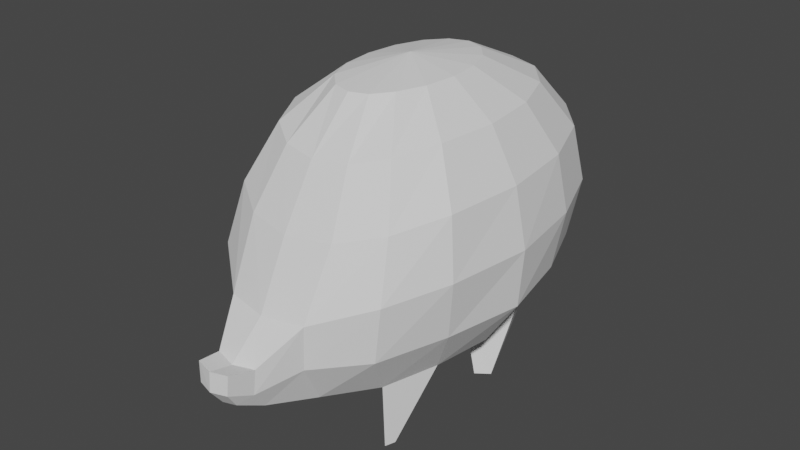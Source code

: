 # Source: igel1.blend  (saved by Blender 2.93.21; exported with 4.5.12 LTS)
import bpy
from mathutils import Matrix  # noqa: F401  (used for matrix-valued properties, if any)

bpy.ops.wm.read_factory_settings(use_empty=True)
scene = bpy.context.scene
scene.name = 'Scene'

# ---- collections
col_collection = bpy.data.collections.new('Collection'); scene.collection.children.link(col_collection)

# ---- world
world_world = bpy.data.worlds.new('World'); scene.world = world_world
world_world.use_nodes = True; world_world.node_tree.nodes.clear()
_N = world_world.node_tree.nodes; _L = world_world.node_tree.links
n0 = _N.new('ShaderNodeOutputWorld'); n0.name = 'World Output'; n0.location = (300, 300)
n1 = _N.new('ShaderNodeBackground'); n1.name = 'Background'; n1.location = (10, 300)
n1.inputs[0].default_value = (0.05088, 0.05088, 0.05088, 1.0)
_L.new(n1.outputs[0], n0.inputs[0])
n0.is_active_output = True
world_world.color = (0.05088, 0.05088, 0.05088)
world_world.use_sun_shadow = False
world_world.sun_shadow_jitter_overblur = 0.0

# ---- meshes
me_sphere = bpy.data.meshes.new('Sphere')
me_sphere.from_pydata([(0.0, 0.7071, 0.5458), (0.0, 0.9239, 0.2214), (0.0, 0.9239, -0.5439), (0.0, 0.3827, -0.9652), (-3.553e-14, -1.748e-07, 0.8387), (-7.085e-08, -0.359, 0.7469), (-8.575e-08, -0.5621, 0.4493), (-2.646e-07, -0.7174, 0.07762), (-3.212e-07, -0.8557, -0.3299), (-1.48e-07, -0.7383, -0.8953), (-8.575e-08, -0.3866, -0.9722), (-0.1464, -0.3368, 0.7515), (-0.2706, -0.5349, 0.4673), (-0.3536, -0.6801, 0.1015), (-0.3265, -0.8208, -0.3201), (-0.2993, -0.814, -0.6115), (-0.2309, -0.7021, -0.9074), (-0.1464, -0.3567, -0.9709), (-0.2706, -0.2673, 0.7604), (-0.5, -0.4465, 0.5104), (-0.6533, -0.5654, 0.1619), (-0.7071, -0.6466, -0.2068), (-0.6533, -0.6446, -0.5703), (-0.5, -0.505, -0.8959), (-0.2706, -0.2721, -0.9661), (0.0, -8.742e-08, -0.9669), (-0.3536, -0.1464, 0.7626), (-0.6533, -0.2689, 0.5447), (-0.8536, -0.3482, 0.2178), (-0.9239, -0.3821, -0.162), (-0.8573, -0.3545, -0.5445), (-0.6545, -0.2712, -0.8688), (-0.3536, -0.1466, -0.9653), (-0.3827, 5.295e-08, 0.7626), (-0.7071, 8.275e-08, 0.5458), (-0.9239, 2.616e-07, 0.2214), (-1.021, 3.51e-07, -0.1613), (-0.9847, 2.616e-07, -0.5439), (-0.724, 8.275e-08, -0.8684), (-0.3827, 6.785e-08, -0.9652), (-0.3536, 0.1464, 0.7626), (-0.6533, 0.2706, 0.5458), (-0.8536, 0.3536, 0.2214), (-0.9239, 0.3827, -0.1613), (-0.8574, 0.3536, -0.5439), (-0.6545, 0.2706, -0.8684), (-0.3536, 0.1464, -0.9652), (-0.2706, 0.2706, 0.7626), (-0.5, 0.5, 0.5458), (-0.6533, 0.6533, 0.2214), (-0.7071, 0.7071, -0.1613), (-0.6533, 0.6533, -0.5439), (-0.5, 0.5, -0.8684), (-0.2706, 0.2706, -0.9652), (-0.1464, 0.3536, 0.7626), (-0.2706, 0.6533, 0.5458), (-0.3536, 0.8536, 0.2214), (-0.3827, 0.9239, -0.1613), (-0.3536, 0.8536, -0.5439), (-0.2706, 0.6533, -0.8684), (-0.1464, 0.3536, -0.9652), (2.123e-07, 0.3827, 0.7626), (5.997e-07, 1.0, -0.1613), (3.017e-07, 0.7071, -0.8684), (-5.221e-07, -1.01, -0.53), (-4.298e-07, -0.9489, -0.8226), (-0.1694, -0.9857, -0.521), (-0.1565, -0.9923, -0.6838), (-0.1198, -0.9254, -0.8214), (-6.236e-07, -1.116, -0.4929), (-6.13e-07, -1.122, -0.62), (-5.497e-07, -1.067, -0.7268), (-0.1355, -1.097, -0.4857), (-0.1252, -1.102, -0.6158), (-0.09871, -1.051, -0.7241), (-0.5652, 0.1831, -1.322), (-0.4595, 0.1401, -1.323), (-0.5131, 0.2594, -1.317), (-0.4315, 0.1814, -1.32), (-0.5077, -0.4978, -1.322), (-0.4621, -0.4542, -1.32), (-0.5371, -0.4541, -1.32), (-0.477, -0.4306, -1.321)], [], [(8, 14, 66, 64), (10, 9, 16, 17), (15, 16, 68, 67), (7, 6, 12, 13), (5, 4, 11), (25, 10, 17), (8, 7, 13, 14), (6, 5, 11, 12), (13, 12, 19, 20), (11, 4, 18), (25, 17, 24), (16, 15, 22, 23), (14, 13, 20, 21), (12, 11, 18, 19), (17, 16, 23, 24), (15, 14, 21, 22), (25, 24, 32), (23, 22, 30, 31), (21, 20, 28, 29), (19, 18, 26, 27), (31, 32, 82, 81), (22, 21, 29, 30), (20, 19, 27, 28), (18, 4, 26), (27, 26, 33, 34), (32, 31, 38, 39), (30, 29, 36, 37), (28, 27, 34, 35), (26, 4, 33), (25, 32, 39), (31, 30, 37, 38), (29, 28, 35, 36), (39, 38, 45, 46), (37, 36, 43, 44), (35, 34, 41, 42), (33, 4, 40), (25, 39, 46), (38, 37, 44, 45), (36, 35, 42, 43), (34, 33, 40, 41), (40, 4, 47), (25, 46, 53), (45, 44, 51, 52), (43, 42, 49, 50), (41, 40, 47, 48), (45, 52, 77, 75), (44, 43, 50, 51), (42, 41, 48, 49), (52, 51, 58, 59), (50, 49, 56, 57), (48, 47, 54, 55), (53, 52, 59, 60), (51, 50, 57, 58), (49, 48, 55, 56), (47, 4, 54), (25, 53, 60), (60, 59, 63, 3), (58, 57, 62, 2), (56, 55, 0, 1), (54, 4, 61), (25, 60, 3), (59, 58, 2, 63), (57, 56, 1, 62), (55, 54, 61, 0), (67, 68, 74, 73), (16, 9, 65, 68), (14, 15, 67, 66), (70, 69, 72, 73), (71, 70, 73, 74), (64, 66, 72, 69), (68, 65, 71, 74), (66, 67, 73, 72), (76, 75, 77, 78), (53, 46, 76, 78), (52, 53, 78, 77), (46, 45, 75, 76), (80, 79, 81, 82), (32, 24, 80, 82), (24, 23, 79, 80), (23, 31, 81, 79)])
_uv = me_sphere.uv_layers.new(name='UVMap')
_uv.uv.foreach_set('vector', [0.25, 0.5, 0.1875, 0.5, 0.1875, 0.5, 0.25, 0.5, 0.25, 0.125, 0.25, 0.25, 0.1875, 0.25, 0.1875, 0.125, 0.1875, 0.375, 0.1875, 0.25, 0.1875, 0.25, 0.1875, 0.375, 0.25, 0.625, 0.25, 0.75, 0.1875, 0.75, 0.1875, 0.625, 0.25, 0.875, 0.2188, 1.0, 0.1875, 0.875, 0.2188, 0.0, 0.25, 0.125, 0.1875, 0.125, 0.25, 0.5, 0.25, 0.625, 0.1875, 0.625, 0.1875, 0.5, 0.25, 0.75, 0.25, 0.875, 0.1875, 0.875, 0.1875, 0.75, 0.1875, 0.625, 0.1875, 0.75, 0.125, 0.75, 0.125, 0.625, 0.1875, 0.875, 0.1563, 1.0, 0.125, 0.875, 0.1562, 0.0, 0.1875, 0.125, 0.125, 0.125, 0.1875, 0.25, 0.1875, 0.375, 0.125, 0.375, 0.125, 0.25, 0.1875, 0.5, 0.1875, 0.625, 0.125, 0.625, 0.125, 0.5, 0.1875, 0.75, 0.1875, 0.875, 0.125, 0.875, 0.125, 0.75, 0.1875, 0.125, 0.1875, 0.25, 0.125, 0.25, 0.125, 0.125, 0.1875, 0.375, 0.1875, 0.5, 0.125, 0.5, 0.125, 0.375, 0.09375, 0.0, 0.125, 0.125, 0.0625, 0.125, 0.125, 0.25, 0.125, 0.375, 0.0625, 0.375, 0.0625, 0.25, 0.125, 0.5, 0.125, 0.625, 0.0625, 0.625, 0.0625, 0.5, 0.125, 0.75, 0.125, 0.875, 0.0625, 0.875, 0.0625, 0.75, 0.0625, 0.25, 0.0625, 0.125, 0.0625, 0.125, 0.0625, 0.25, 0.125, 0.375, 0.125, 0.5, 0.0625, 0.5, 0.0625, 0.375, 0.125, 0.625, 0.125, 0.75, 0.0625, 0.75, 0.0625, 0.625, 0.125, 0.875, 0.09375, 1.0, 0.0625, 0.875, 0.0625, 0.75, 0.0625, 0.875, 0.0, 0.875, 0.0, 0.75, 0.0625, 0.125, 0.0625, 0.25, 0.0, 0.25, 0.0, 0.125, 0.0625, 0.375, 0.0625, 0.5, 0.0, 0.5, 0.0, 0.375, 0.0625, 0.625, 0.0625, 0.75, 0.0, 0.75, 0.0, 0.625, 0.0625, 0.875, 0.03125, 1.0, 0.0, 0.875, 0.03125, 0.0, 0.0625, 0.125, 0.0, 0.125, 0.0625, 0.25, 0.0625, 0.375, 0.0, 0.375, 0.0, 0.25, 0.0625, 0.5, 0.0625, 0.625, 0.0, 0.625, 0.0, 0.5, 1.0, 0.125, 1.0, 0.25, 0.9375, 0.25, 0.9375, 0.125, 1.0, 0.375, 1.0, 0.5, 0.9375, 0.5, 0.9375, 0.375, 1.0, 0.625, 1.0, 0.75, 0.9375, 0.75, 0.9375, 0.625, 1.0, 0.875, 0.9688, 1.0, 0.9375, 0.875, 0.9688, 0.0, 1.0, 0.125, 0.9375, 0.125, 1.0, 0.25, 1.0, 0.375, 0.9375, 0.375, 0.9375, 0.25, 1.0, 0.5, 1.0, 0.625, 0.9375, 0.625, 0.9375, 0.5, 1.0, 0.75, 1.0, 0.875, 0.9375, 0.875, 0.9375, 0.75, 0.9375, 0.875, 0.9062, 1.0, 0.875, 0.875, 0.9062, 0.0, 0.9375, 0.125, 0.875, 0.125, 0.9375, 0.25, 0.9375, 0.375, 0.875, 0.375, 0.875, 0.25, 0.9375, 0.5, 0.9375, 0.625, 0.875, 0.625, 0.875, 0.5, 0.9375, 0.75, 0.9375, 0.875, 0.875, 0.875, 0.875, 0.75, 0.9375, 0.25, 0.875, 0.25, 0.875, 0.25, 0.9375, 0.25, 0.9375, 0.375, 0.9375, 0.5, 0.875, 0.5, 0.875, 0.375, 0.9375, 0.625, 0.9375, 0.75, 0.875, 0.75, 0.875, 0.625, 0.875, 0.25, 0.875, 0.375, 0.8125, 0.375, 0.8125, 0.25, 0.875, 0.5, 0.875, 0.625, 0.8125, 0.625, 0.8125, 0.5, 0.875, 0.75, 0.875, 0.875, 0.8125, 0.875, 0.8125, 0.75, 0.875, 0.125, 0.875, 0.25, 0.8125, 0.25, 0.8125, 0.125, 0.875, 0.375, 0.875, 0.5, 0.8125, 0.5, 0.8125, 0.375, 0.875, 0.625, 0.875, 0.75, 0.8125, 0.75, 0.8125, 0.625, 0.875, 0.875, 0.8437, 1.0, 0.8125, 0.875, 0.8437, 0.0, 0.875, 0.125, 0.8125, 0.125, 0.8125, 0.125, 0.8125, 0.25, 0.75, 0.25, 0.75, 0.125, 0.8125, 0.375, 0.8125, 0.5, 0.75, 0.5, 0.75, 0.375, 0.8125, 0.625, 0.8125, 0.75, 0.75, 0.75, 0.75, 0.625, 0.8125, 0.875, 0.7812, 1.0, 0.75, 0.875, 0.7812, 0.0, 0.8125, 0.125, 0.75, 0.125, 0.8125, 0.25, 0.8125, 0.375, 0.75, 0.375, 0.75, 0.25, 0.8125, 0.5, 0.8125, 0.625, 0.75, 0.625, 0.75, 0.5, 0.8125, 0.75, 0.8125, 0.875, 0.75, 0.875, 0.75, 0.75, 0.1875, 0.375, 0.1875, 0.25, 0.1875, 0.25, 0.1875, 0.375, 0.1875, 0.25, 0.25, 0.25, 0.25, 0.25, 0.1875, 0.25, 0.1875, 0.5, 0.1875, 0.375, 0.1875, 0.375, 0.1875, 0.5, 0.25, 0.375, 0.25, 0.5, 0.1875, 0.5, 0.1875, 0.375, 0.25, 0.25, 0.25, 0.375, 0.1875, 0.375, 0.1875, 0.25, 0.25, 0.5, 0.1875, 0.5, 0.1875, 0.5, 0.25, 0.5, 0.1875, 0.25, 0.25, 0.25, 0.25, 0.25, 0.1875, 0.25, 0.1875, 0.5, 0.1875, 0.375, 0.1875, 0.375, 0.1875, 0.5, 0.9375, 0.125, 0.9375, 0.25, 0.875, 0.25, 0.875, 0.125, 0.875, 0.125, 0.9375, 0.125, 0.9375, 0.125, 0.875, 0.125, 0.875, 0.25, 0.875, 0.125, 0.875, 0.125, 0.875, 0.25, 0.9375, 0.125, 0.9375, 0.25, 0.9375, 0.25, 0.9375, 0.125, 0.125, 0.125, 0.125, 0.25, 0.0625, 0.25, 0.0625, 0.125, 0.0625, 0.125, 0.125, 0.125, 0.125, 0.125, 0.0625, 0.125, 0.125, 0.125, 0.125, 0.25, 0.125, 0.25, 0.125, 0.125, 0.125, 0.25, 0.0625, 0.25, 0.0625, 0.25, 0.125, 0.25])
me_sphere.use_remesh_fix_poles = True
me_sphere.use_remesh_preserve_attributes = False
me_sphere.update()

# ---- objects
ob_sphere = bpy.data.objects.new('Sphere', me_sphere)
ob_empty = bpy.data.objects.new('Empty', None)
ob_empty_001 = bpy.data.objects.new('Empty.001', None)

# ---- transforms, parenting, visibility, modifiers, constraints
ob_sphere.location = (0.0, 0.0, 0.1535)
ob_sphere.scale = (1.0, 1.776, 1.198)
_m = ob_sphere.modifiers.new('Mirror', 'MIRROR')
_m.use_clip = True
ob_empty.location = (0.0, 0.0, 0.0)
ob_empty.rotation_euler = (1.571, -0.0, 1.571)
ob_empty.empty_display_type = 'IMAGE'
ob_empty.empty_display_size = 5.0
ob_empty_001.location = (0.0, 0.0, 0.0)
ob_empty_001.rotation_euler = (1.571, -0.0, 0.0)
ob_empty_001.empty_display_type = 'IMAGE'
ob_empty_001.empty_display_size = 5.0

# ---- collection membership
col_collection.objects.link(ob_sphere)
col_collection.objects.link(ob_empty)
col_collection.objects.link(ob_empty_001)

# ---- scene / render settings (as saved in the file)
scene.frame_start = 1; scene.frame_end = 250; scene.frame_set(1)
scene.render.engine = 'BLENDER_EEVEE_NEXT'
scene.cycles.use_denoising = False
scene.cycles.samples = 128
scene.cycles.sampling_pattern = 'TABULATED_SOBOL'
scene.cycles.use_adaptive_sampling = False
scene.cycles.use_light_tree = False
scene.view_settings.view_transform = 'Filmic'
bpy.context.view_layer.update()

# ---- added for rendering (the .blend has no active camera and no usable light): camera, sun
cam_auto = bpy.data.cameras.new('AutoCamera')
cam_auto.lens = 50.0
cam_auto.sensor_width = 36.0
cam_auto.clip_end = 1000.0
ob_auto_camera = bpy.data.objects.new('AutoCamera', cam_auto)
scene.collection.objects.link(ob_auto_camera)
ob_auto_camera.location = (4.63402, -5.66954, 3.57078)
ob_auto_camera.rotation_euler = (1.09748, -7.21219e-08, 0.694738)
scene.camera = ob_auto_camera
light_auto_sun = bpy.data.lights.new('AutoSun', 'SUN')
light_auto_sun.energy = 3.0
light_auto_sun.angle = 0.0523599
ob_auto_sun = bpy.data.objects.new('AutoSun', light_auto_sun)
scene.collection.objects.link(ob_auto_sun)
ob_auto_sun.rotation_euler = (0.872665, 0.174533, 0.523599)
bpy.context.view_layer.update()
